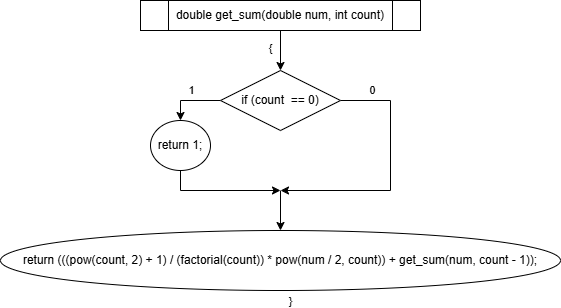

The diagram above was exported from draw.io. Its source (the exported page's mxGraphModel, read from the mxfile embedded in the PNG):
<mxGraphModel dx="660" dy="954" grid="1" gridSize="10" guides="1" tooltips="1" connect="1" arrows="1" fold="1" page="1" pageScale="1" pageWidth="827" pageHeight="1169" math="0" shadow="0">
  <root>
    <mxCell id="WIyWlLk6GJQsqaUBKTNV-0" />
    <mxCell id="WIyWlLk6GJQsqaUBKTNV-1" parent="WIyWlLk6GJQsqaUBKTNV-0" />
    <mxCell id="Nrej-McR8X2tcnwC6ulz-7" style="edgeStyle=orthogonalEdgeStyle;rounded=0;orthogonalLoop=1;jettySize=auto;html=1;entryX=0.5;entryY=0;entryDx=0;entryDy=0;" edge="1" parent="WIyWlLk6GJQsqaUBKTNV-1" source="Nrej-McR8X2tcnwC6ulz-1" target="Nrej-McR8X2tcnwC6ulz-2">
      <mxGeometry relative="1" as="geometry" />
    </mxCell>
    <mxCell id="Nrej-McR8X2tcnwC6ulz-12" value="{" style="edgeLabel;html=1;align=center;verticalAlign=middle;resizable=0;points=[];" vertex="1" connectable="0" parent="Nrej-McR8X2tcnwC6ulz-7">
      <mxGeometry x="-0.1167" relative="1" as="geometry">
        <mxPoint x="-10" as="offset" />
      </mxGeometry>
    </mxCell>
    <mxCell id="Nrej-McR8X2tcnwC6ulz-1" value="double get_sum(double num, int count)" style="shape=process;whiteSpace=wrap;html=1;backgroundOutline=1;" vertex="1" parent="WIyWlLk6GJQsqaUBKTNV-1">
      <mxGeometry x="320" y="230" width="280" height="30" as="geometry" />
    </mxCell>
    <mxCell id="Nrej-McR8X2tcnwC6ulz-5" style="edgeStyle=orthogonalEdgeStyle;rounded=0;orthogonalLoop=1;jettySize=auto;html=1;entryX=0.5;entryY=0;entryDx=0;entryDy=0;" edge="1" parent="WIyWlLk6GJQsqaUBKTNV-1" source="Nrej-McR8X2tcnwC6ulz-2" target="Nrej-McR8X2tcnwC6ulz-4">
      <mxGeometry relative="1" as="geometry" />
    </mxCell>
    <mxCell id="Nrej-McR8X2tcnwC6ulz-10" value="1" style="edgeLabel;html=1;align=center;verticalAlign=middle;resizable=0;points=[];" vertex="1" connectable="0" parent="Nrej-McR8X2tcnwC6ulz-5">
      <mxGeometry x="-0.2778" y="-2" relative="1" as="geometry">
        <mxPoint x="-8" y="-8" as="offset" />
      </mxGeometry>
    </mxCell>
    <mxCell id="Nrej-McR8X2tcnwC6ulz-6" style="edgeStyle=orthogonalEdgeStyle;rounded=0;orthogonalLoop=1;jettySize=auto;html=1;" edge="1" parent="WIyWlLk6GJQsqaUBKTNV-1" source="Nrej-McR8X2tcnwC6ulz-2">
      <mxGeometry relative="1" as="geometry">
        <mxPoint x="460" y="420" as="targetPoint" />
        <Array as="points">
          <mxPoint x="570" y="330" />
          <mxPoint x="570" y="420" />
        </Array>
      </mxGeometry>
    </mxCell>
    <mxCell id="Nrej-McR8X2tcnwC6ulz-11" value="0" style="edgeLabel;html=1;align=center;verticalAlign=middle;resizable=0;points=[];" vertex="1" connectable="0" parent="Nrej-McR8X2tcnwC6ulz-6">
      <mxGeometry x="-0.7467" y="-1" relative="1" as="geometry">
        <mxPoint y="-11" as="offset" />
      </mxGeometry>
    </mxCell>
    <mxCell id="Nrej-McR8X2tcnwC6ulz-2" value="if (count&amp;nbsp; == 0)" style="rhombus;whiteSpace=wrap;html=1;" vertex="1" parent="WIyWlLk6GJQsqaUBKTNV-1">
      <mxGeometry x="400" y="300" width="120" height="60" as="geometry" />
    </mxCell>
    <mxCell id="Nrej-McR8X2tcnwC6ulz-3" value="return (((pow(count, 2) + 1) / (factorial(count)) * pow(num / 2, count)) + get_sum(num, count - 1));" style="ellipse;whiteSpace=wrap;html=1;" vertex="1" parent="WIyWlLk6GJQsqaUBKTNV-1">
      <mxGeometry x="180" y="460" width="560" height="60" as="geometry" />
    </mxCell>
    <mxCell id="Nrej-McR8X2tcnwC6ulz-8" style="edgeStyle=orthogonalEdgeStyle;rounded=0;orthogonalLoop=1;jettySize=auto;html=1;exitX=0.5;exitY=1;exitDx=0;exitDy=0;" edge="1" parent="WIyWlLk6GJQsqaUBKTNV-1" source="Nrej-McR8X2tcnwC6ulz-4">
      <mxGeometry relative="1" as="geometry">
        <mxPoint x="460" y="420" as="targetPoint" />
        <Array as="points">
          <mxPoint x="360" y="420" />
        </Array>
      </mxGeometry>
    </mxCell>
    <mxCell id="Nrej-McR8X2tcnwC6ulz-4" value="return 1;" style="ellipse;whiteSpace=wrap;html=1;" vertex="1" parent="WIyWlLk6GJQsqaUBKTNV-1">
      <mxGeometry x="330" y="350" width="60" height="50" as="geometry" />
    </mxCell>
    <mxCell id="Nrej-McR8X2tcnwC6ulz-9" value="" style="endArrow=classic;html=1;rounded=0;entryX=0.5;entryY=0;entryDx=0;entryDy=0;" edge="1" parent="WIyWlLk6GJQsqaUBKTNV-1" target="Nrej-McR8X2tcnwC6ulz-3">
      <mxGeometry width="50" height="50" relative="1" as="geometry">
        <mxPoint x="460" y="420" as="sourcePoint" />
        <mxPoint x="510" y="400" as="targetPoint" />
      </mxGeometry>
    </mxCell>
    <mxCell id="Nrej-McR8X2tcnwC6ulz-13" value="}" style="edgeLabel;html=1;align=center;verticalAlign=middle;resizable=0;points=[];" vertex="1" connectable="0" parent="Nrej-McR8X2tcnwC6ulz-9">
      <mxGeometry x="-0.3667" y="-2" relative="1" as="geometry">
        <mxPoint x="12" y="98" as="offset" />
      </mxGeometry>
    </mxCell>
  </root>
</mxGraphModel>